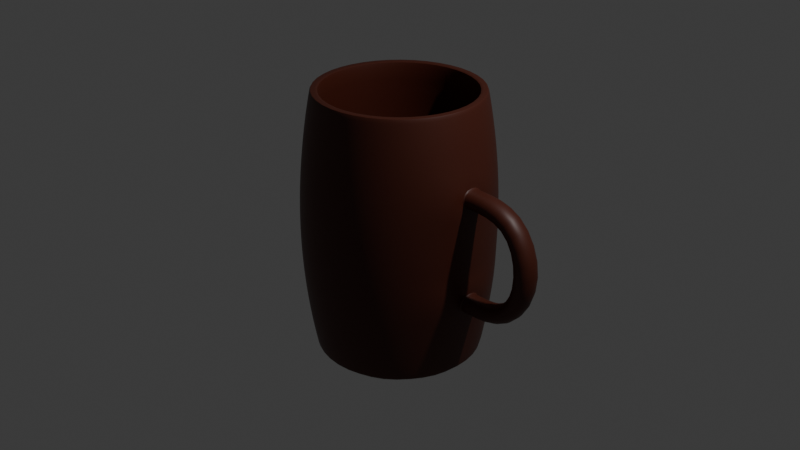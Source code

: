 # Source: caneca.blend  (saved by Blender 4.0.36; exported with 4.5.12 LTS)
import bpy
from mathutils import Matrix  # noqa: F401  (used for matrix-valued properties, if any)

bpy.ops.wm.read_factory_settings(use_empty=True)
scene = bpy.context.scene
scene.name = 'Scene'

# ---- collections
col_collection = bpy.data.collections.new('Collection'); scene.collection.children.link(col_collection)

# ---- materials (node trees are filled in below, after node groups)
mat_material_001 = bpy.data.materials.new('Material.001')
mat_material_001.use_transparent_shadow = False

# ---- node groups
ng_auto_smooth = bpy.data.node_groups.new('Auto Smooth', 'GeometryNodeTree')
_s = ng_auto_smooth.interface.new_socket(name='Geometry', in_out='OUTPUT', socket_type='NodeSocketGeometry')
_s = ng_auto_smooth.interface.new_socket(name='Geometry', in_out='INPUT', socket_type='NodeSocketGeometry')
_s = ng_auto_smooth.interface.new_socket(name='Angle', in_out='INPUT', socket_type='NodeSocketFloat')
_s.subtype = 'ANGLE'
_s.min_value = 0.0
_s.max_value = 3.142
ng_auto_smooth.is_modifier = True
_N = ng_auto_smooth.nodes; _L = ng_auto_smooth.links
n0 = _N.new('NodeGroupOutput'); n0.name = 'Group Output'; n0.location = (480, -100)
n1 = _N.new('NodeGroupInput'); n1.name = 'Group Input'; n1.location = (-420, -300)
n2 = _N.new('NodeGroupInput'); n2.name = 'Group Input.001'; n2.location = (-60, -100)
n3 = _N.new('GeometryNodeSetShadeSmooth'); n3.name = 'Set Shade Smooth'; n3.location = (120, -100)
n3.domain = 'EDGE'
n4 = _N.new('GeometryNodeSetShadeSmooth'); n4.name = 'Set Shade Smooth.001'; n4.location = (300, -100)
n5 = _N.new('GeometryNodeInputMeshEdgeAngle'); n5.name = 'Edge Angle'; n5.location = (-420, -220)
n6 = _N.new('GeometryNodeInputEdgeSmooth'); n6.name = 'Is Edge Smooth'; n6.location = (-60, -160)
n7 = _N.new('GeometryNodeInputShadeSmooth'); n7.name = 'Is Face Smooth'; n7.location = (-240, -340)
n8 = _N.new('FunctionNodeBooleanMath'); n8.name = 'Boolean Math'; n8.location = (-60, -220)
n9 = _N.new('FunctionNodeCompare'); n9.name = 'Compare'; n9.location = (-240, -180)
n9.operation = 'LESS_EQUAL'
_L.new(n5.outputs[0], n9.inputs[0])
_L.new(n4.outputs[0], n0.inputs[0])
_L.new(n1.outputs[1], n9.inputs[1])
_L.new(n9.outputs[0], n8.inputs[0])
_L.new(n7.outputs[0], n8.inputs[1])
_L.new(n2.outputs[0], n3.inputs[0])
_L.new(n6.outputs[0], n3.inputs[1])
_L.new(n3.outputs[0], n4.inputs[0])
_L.new(n8.outputs[0], n3.inputs[2])
n0.is_active_output = True

# ---- material node trees
mat_material_001.use_nodes = True; mat_material_001.node_tree.nodes.clear()
_N = mat_material_001.node_tree.nodes; _L = mat_material_001.node_tree.links
n0 = _N.new('ShaderNodeBsdfPrincipled'); n0.name = 'Principled BSDF'; n0.location = (10, 300)
n0.inputs[0].default_value = (0.06755, 0.01298, 0.005777, 1.0)
n0.inputs[3].default_value = 1.45
n1 = _N.new('ShaderNodeOutputMaterial'); n1.name = 'Material Output'; n1.location = (300, 300)
_L.new(n0.outputs[0], n1.inputs[0])
n1.is_active_output = True

# ---- world
world_world = bpy.data.worlds.new('World'); scene.world = world_world
world_world.use_nodes = True; world_world.node_tree.nodes.clear()
_N = world_world.node_tree.nodes; _L = world_world.node_tree.links
n0 = _N.new('ShaderNodeOutputWorld'); n0.name = 'World Output'; n0.location = (300, 300)
n1 = _N.new('ShaderNodeBackground'); n1.name = 'Background'; n1.location = (10, 300)
n1.inputs[0].default_value = (0.05088, 0.05088, 0.05088, 1.0)
_L.new(n1.outputs[0], n0.inputs[0])
n0.is_active_output = True
world_world.color = (0.05088, 0.05088, 0.05088)
world_world.use_sun_shadow = False
world_world.sun_shadow_jitter_overblur = 0.0

# ---- cameras
cam_camera = bpy.data.cameras.new('Camera')
cam_camera.clip_end = 100.0
cam_camera.ortho_scale = 7.314

# ---- lights
light_light = bpy.data.lights.new('Light', 'POINT')
light_light.transmission_factor = 0.0
light_light.use_soft_falloff = False
light_light.energy = 1000.0
light_light.shadow_soft_size = 0.1
light_light.shadow_maximum_resolution = 0.006
light_light.use_absolute_resolution = True

# ---- meshes
me_cylinder = bpy.data.meshes.new('Cylinder')
me_cylinder.from_pydata([(0.0, 1.0, -1.5), (0.0, 0.8629, 1.5), (0.5878, 0.809, -1.5), (0.5072, 0.6981, 1.5), (0.9511, 0.309, -1.5), (0.8207, 0.2666, 1.5), (0.9511, -0.309, -1.5), (0.8207, -0.2666, 1.5), (0.5878, -0.809, -1.5), (0.5072, -0.6981, 1.5), (0.0, -1.0, -1.5), (0.0, -0.8629, 1.5), (-0.5878, -0.809, -1.5), (-0.5072, -0.6981, 1.5), (-0.9511, -0.309, -1.5), (-0.8207, -0.2666, 1.5), (-0.9511, 0.309, -1.5), (-0.8207, 0.2666, 1.5), (-0.5878, 0.809, -1.5), (-0.5072, 0.6981, 1.5), (0.5878, 0.809, 1.5), (0.0, 1.0, 1.5), (0.9511, 0.309, 1.5), (0.9511, -0.309, 1.5), (0.5878, -0.809, 1.5), (0.0, -1.0, 1.5), (-0.5878, -0.809, 1.5), (-0.9511, -0.309, 1.5), (-0.9511, 0.309, 1.5), (-0.5878, 0.809, 1.5), (0.5072, 0.6981, -1.362), (-7.796e-08, 0.8629, -1.362), (0.8207, 0.2666, -1.362), (0.8207, -0.2666, -1.362), (0.5072, -0.6981, -1.362), (-7.796e-08, -0.8629, -1.362), (-0.5072, -0.6981, -1.362), (-0.8207, -0.2666, -1.362), (-0.8207, 0.2666, -1.362), (-0.5072, 0.6981, -1.362), (0.0, 1.0, -0.9), (0.0, 1.0, -0.3), (0.0, 1.0, 0.3), (0.0, 1.0, 0.9), (0.5878, 0.809, 0.9), (0.5878, 0.809, 0.3), (0.5878, 0.809, -0.3), (0.5878, 0.809, -0.9), (0.9511, 0.1187, 0.7097), (0.9511, 0.1187, 0.4903), (0.9511, 0.1187, -0.4903), (0.9511, 0.1187, -0.7097), (0.9511, -0.1187, 0.7097), (0.9511, -0.1187, 0.4903), (0.9511, -0.1187, -0.4903), (0.9511, -0.1187, -0.7097), (0.5878, -0.809, 0.9), (0.5878, -0.809, 0.3), (0.5878, -0.809, -0.3), (0.5878, -0.809, -0.9), (0.0, -1.0, 0.9), (0.0, -1.0, 0.3), (0.0, -1.0, -0.3), (0.0, -1.0, -0.9), (-0.5878, -0.809, 0.9), (-0.5878, -0.809, 0.3), (-0.5878, -0.809, -0.3), (-0.5878, -0.809, -0.9), (-0.9511, -0.309, 0.9), (-0.9511, -0.309, 0.3), (-0.9511, -0.309, -0.3), (-0.9511, -0.309, -0.9), (-0.9511, 0.309, 0.9), (-0.9511, 0.309, 0.3), (-0.9511, 0.309, -0.3), (-0.9511, 0.309, -0.9), (-0.5878, 0.809, 0.9), (-0.5878, 0.809, 0.3), (-0.5878, 0.809, -0.3), (-0.5878, 0.809, -0.9), (0.9511, 0.309, 0.9), (0.9511, 0.309, 0.3), (0.9511, 0.309, -0.3), (0.9511, 0.309, -0.9), (0.9511, -0.309, 0.9), (0.9511, -0.309, 0.3), (0.9511, -0.309, -0.3), (0.9511, -0.309, -0.9), (1.526, 0.1187, 0.7097), (1.396, 0.1187, 0.4903), (1.396, 0.1187, -0.4903), (1.526, 0.1187, -0.7097), (1.526, -0.1187, 0.7097), (1.396, -0.1187, 0.4903), (1.396, -0.1187, -0.4903), (1.526, -0.1187, -0.7097), (1.513, 0.1187, 2.492e-07), (1.513, -0.1187, 2.492e-07), (1.768, -0.1187, 1.979e-07), (1.768, 0.1187, 1.979e-07), (0.9511, 0.1187, 0.4903), (0.9511, -0.1187, 0.4903), (0.9511, -0.1187, 0.7097), (0.9511, 0.1187, 0.7097), (0.9511, 0.1187, -0.7097), (0.9511, -0.1187, -0.7097), (0.9511, -0.1187, -0.4903), (0.9511, 0.1187, -0.4903), (0.5878, 0.809, -1.5), (0.9511, 0.309, -1.5), (0.9511, -0.309, -1.5), (0.5878, -0.809, -1.5), (0.0, -1.0, -1.5), (-0.5878, -0.809, -1.5), (-0.9511, -0.309, -1.5), (-0.9511, 0.309, -1.5), (-0.5878, 0.809, -1.5), (0.0, 1.0, -1.5), (0.0, 1.0, 1.5), (0.5878, 0.809, 1.5), (0.9511, 0.309, 1.5), (0.9511, -0.309, 1.5), (0.5878, -0.809, 1.5), (0.0, -1.0, 1.5), (-0.5878, -0.809, 1.5), (-0.9511, -0.309, 1.5), (-0.9511, 0.309, 1.5), (-0.5878, 0.809, 1.5), (0.0, 0.9314, 1.5), (0.5475, 0.7536, 1.5), (0.8859, 0.2878, 1.5), (0.8859, -0.2878, 1.5), (0.5475, -0.7536, 1.5), (0.0, -0.9314, 1.5), (-0.5475, -0.7536, 1.5), (-0.8859, -0.2878, 1.5), (-0.8859, 0.2878, 1.5), (-0.5475, 0.7536, 1.5), (0.0, 1.0, -0.181), (0.5878, 0.809, -0.181), (0.9511, 0.309, -0.181), (0.9511, -0.309, -0.181), (0.5878, -0.809, -0.181), (0.0, -1.0, -0.181), (-0.5878, -0.809, -0.181), (-0.9511, -0.309, -0.181), (-0.9511, 0.309, -0.181), (-0.5878, 0.809, -0.181)], [], [(118, 21, 20, 119), (119, 20, 22, 120), (120, 22, 23, 121), (121, 23, 24, 122), (122, 24, 25, 123), (123, 25, 26, 124), (124, 26, 27, 125), (125, 27, 28, 126), (9, 7, 33, 34), (126, 28, 29, 127), (127, 29, 21, 118), (0, 2, 4, 6, 8, 10, 12, 14, 16, 18), (128, 129, 20, 21), (129, 130, 22, 20), (130, 131, 23, 22), (131, 132, 24, 23), (132, 133, 25, 24), (133, 134, 26, 25), (134, 135, 27, 26), (135, 136, 28, 27), (136, 137, 29, 28), (137, 128, 21, 29), (30, 31, 39, 38, 37, 36, 35, 34, 33, 32), (3, 1, 31, 30), (17, 15, 37, 38), (11, 9, 34, 35), (5, 3, 30, 32), (19, 17, 38, 39), (13, 11, 35, 36), (7, 5, 32, 33), (1, 19, 39, 31), (15, 13, 36, 37), (116, 79, 40, 117), (79, 78, 41, 40), (147, 77, 42, 138), (77, 76, 43, 42), (115, 75, 79, 116), (75, 74, 78, 79), (146, 73, 77, 147), (73, 72, 76, 77), (114, 71, 75, 115), (71, 70, 74, 75), (145, 69, 73, 146), (69, 68, 72, 73), (113, 67, 71, 114), (67, 66, 70, 71), (144, 65, 69, 145), (65, 64, 68, 69), (112, 63, 67, 113), (63, 62, 66, 67), (143, 61, 65, 144), (61, 60, 64, 65), (111, 59, 63, 112), (59, 58, 62, 63), (142, 57, 61, 143), (57, 56, 60, 61), (110, 87, 59, 111), (87, 86, 58, 59), (141, 85, 57, 142), (85, 84, 56, 57), (109, 83, 87, 110), (105, 104, 91, 95), (140, 81, 85, 141), (101, 100, 89, 93), (108, 47, 83, 109), (47, 46, 82, 83), (139, 45, 81, 140), (45, 44, 80, 81), (117, 40, 47, 108), (40, 41, 46, 47), (138, 42, 45, 139), (42, 43, 44, 45), (48, 49, 81, 80), (50, 51, 83, 82), (53, 52, 84, 85), (55, 54, 86, 87), (51, 55, 87, 83), (54, 50, 82, 86), (49, 53, 85, 81), (52, 48, 80, 84), (94, 95, 98, 97), (90, 94, 97, 96), (102, 101, 93, 92), (100, 103, 88, 89), (103, 102, 92, 88), (107, 106, 94, 90), (106, 105, 95, 94), (104, 107, 90, 91), (95, 91, 99, 98), (91, 90, 96, 99), (96, 97, 93, 89), (97, 98, 92, 93), (98, 99, 88, 92), (99, 96, 89, 88), (48, 52, 102, 103), (49, 48, 103, 100), (52, 53, 101, 102), (53, 49, 100, 101), (51, 50, 107, 104), (54, 55, 105, 106), (50, 54, 106, 107), (55, 51, 104, 105), (0, 117, 108, 2), (2, 108, 109, 4), (4, 109, 110, 6), (6, 110, 111, 8), (8, 111, 112, 10), (10, 112, 113, 12), (12, 113, 114, 14), (14, 114, 115, 16), (16, 115, 116, 18), (18, 116, 117, 0), (76, 127, 118, 43), (72, 126, 127, 76), (68, 125, 126, 72), (64, 124, 125, 68), (60, 123, 124, 64), (56, 122, 123, 60), (84, 121, 122, 56), (80, 120, 121, 84), (44, 119, 120, 80), (43, 118, 119, 44), (19, 1, 128, 137), (17, 19, 137, 136), (15, 17, 136, 135), (13, 15, 135, 134), (11, 13, 134, 133), (9, 11, 133, 132), (7, 9, 132, 131), (5, 7, 131, 130), (3, 5, 130, 129), (1, 3, 129, 128), (41, 138, 139, 46), (46, 139, 140, 82), (82, 140, 141, 86), (86, 141, 142, 58), (58, 142, 143, 62), (62, 143, 144, 66), (66, 144, 145, 70), (70, 145, 146, 74), (74, 146, 147, 78), (78, 147, 138, 41)])
me_cylinder.polygons.foreach_set('use_smooth', [True] * 142)
_uv = me_cylinder.uv_layers.new(name='UVMap')
_uv.uv.foreach_set('vector', [1.0, 1.0, 1.0, 1.0, 0.9, 1.0, 0.9, 1.0, 0.9, 1.0, 0.9, 1.0, 0.8, 1.0, 0.8, 1.0, 0.8, 1.0, 0.8, 1.0, 0.7, 1.0, 0.7, 1.0, 0.7, 1.0, 0.7, 1.0, 0.6, 1.0, 0.6, 1.0, 0.6, 1.0, 0.6, 1.0, 0.5, 1.0, 0.5, 1.0, 0.5, 1.0, 0.5, 1.0, 0.4, 1.0, 0.4, 1.0, 0.4, 1.0, 0.4, 1.0, 0.3, 1.0, 0.3, 1.0, 0.3, 1.0, 0.3, 1.0, 0.2, 1.0, 0.2, 1.0, 0.3717, 0.08246, 0.447, 0.186, 0.447, 0.186, 0.3717, 0.08246, 0.2, 1.0, 0.2, 1.0, 0.1, 1.0, 0.1, 1.0, 0.1, 1.0, 0.1, 1.0, -7.451e-08, 1.0, -7.451e-08, 1.0, 0.75, 0.49, 0.8911, 0.4442, 0.9783, 0.3242, 0.9783, 0.1758, 0.8911, 0.05584, 0.75, 0.01, 0.6089, 0.05584, 0.5217, 0.1758, 0.5217, 0.3242, 0.6089, 0.4442, 0.25, 0.4735, 0.3814, 0.4309, 0.3911, 0.4442, 0.25, 0.49, 0.3814, 0.4309, 0.4626, 0.3191, 0.4783, 0.3242, 0.3911, 0.4442, 0.4626, 0.3191, 0.4626, 0.1809, 0.4783, 0.1758, 0.4783, 0.3242, 0.4626, 0.1809, 0.3814, 0.06915, 0.3911, 0.05584, 0.4783, 0.1758, 0.3814, 0.06915, 0.25, 0.02645, 0.25, 0.01, 0.3911, 0.05584, 0.25, 0.02645, 0.1186, 0.06915, 0.1089, 0.05584, 0.25, 0.01, 0.1186, 0.06915, 0.0374, 0.1809, 0.02175, 0.1758, 0.1089, 0.05584, 0.0374, 0.1809, 0.0374, 0.3191, 0.02175, 0.3242, 0.02175, 0.1758, 0.0374, 0.3191, 0.1186, 0.4309, 0.1089, 0.4442, 0.02175, 0.3242, 0.1186, 0.4309, 0.25, 0.4735, 0.25, 0.49, 0.1089, 0.4442, 0.3717, 0.4175, 0.25, 0.4571, 0.1283, 0.4175, 0.05304, 0.314, 0.05304, 0.186, 0.1283, 0.08246, 0.25, 0.04291, 0.3717, 0.08246, 0.447, 0.186, 0.447, 0.314, 0.3717, 0.4175, 0.25, 0.4571, 0.25, 0.4571, 0.3717, 0.4175, 0.05304, 0.314, 0.05304, 0.186, 0.05304, 0.186, 0.05304, 0.314, 0.25, 0.04291, 0.3717, 0.08246, 0.3717, 0.08246, 0.25, 0.04291, 0.447, 0.314, 0.3717, 0.4175, 0.3717, 0.4175, 0.447, 0.314, 0.1283, 0.4175, 0.05304, 0.314, 0.05304, 0.314, 0.1283, 0.4175, 0.1283, 0.08246, 0.25, 0.04291, 0.25, 0.04291, 0.1283, 0.08246, 0.447, 0.186, 0.447, 0.314, 0.447, 0.314, 0.447, 0.186, 0.25, 0.4571, 0.1283, 0.4175, 0.1283, 0.4175, 0.25, 0.4571, 0.05304, 0.186, 0.1283, 0.08246, 0.1283, 0.08246, 0.05304, 0.186, 0.1, 0.5, 0.1, 0.6, -7.451e-08, 0.6, -7.451e-08, 0.5, 0.1, 0.6, 0.1, 0.7, -7.451e-08, 0.7, -7.451e-08, 0.6, 0.1, 0.7198, 0.1, 0.8, -7.451e-08, 0.8, -7.451e-08, 0.7198, 0.1, 0.8, 0.1, 0.9, -7.451e-08, 0.9, -7.451e-08, 0.8, 0.2, 0.5, 0.2, 0.6, 0.1, 0.6, 0.1, 0.5, 0.2, 0.6, 0.2, 0.7, 0.1, 0.7, 0.1, 0.6, 0.2, 0.7198, 0.2, 0.8, 0.1, 0.8, 0.1, 0.7198, 0.2, 0.8, 0.2, 0.9, 0.1, 0.9, 0.1, 0.8, 0.3, 0.5, 0.3, 0.6, 0.2, 0.6, 0.2, 0.5, 0.3, 0.6, 0.3, 0.7, 0.2, 0.7, 0.2, 0.6, 0.3, 0.7198, 0.3, 0.8, 0.2, 0.8, 0.2, 0.7198, 0.3, 0.8, 0.3, 0.9, 0.2, 0.9, 0.2, 0.8, 0.4, 0.5, 0.4, 0.6, 0.3, 0.6, 0.3, 0.5, 0.4, 0.6, 0.4, 0.7, 0.3, 0.7, 0.3, 0.6, 0.4, 0.7198, 0.4, 0.8, 0.3, 0.8, 0.3, 0.7198, 0.4, 0.8, 0.4, 0.9, 0.3, 0.9, 0.3, 0.8, 0.5, 0.5, 0.5, 0.6, 0.4, 0.6, 0.4, 0.5, 0.5, 0.6, 0.5, 0.7, 0.4, 0.7, 0.4, 0.6, 0.5, 0.7198, 0.5, 0.8, 0.4, 0.8, 0.4, 0.7198, 0.5, 0.8, 0.5, 0.9, 0.4, 0.9, 0.4, 0.8, 0.6, 0.5, 0.6, 0.6, 0.5, 0.6, 0.5, 0.5, 0.6, 0.6, 0.6, 0.7, 0.5, 0.7, 0.5, 0.6, 0.6, 0.7198, 0.6, 0.8, 0.5, 0.8, 0.5, 0.7198, 0.6, 0.8, 0.6, 0.9, 0.5, 0.9, 0.5, 0.8, 0.7, 0.5, 0.7, 0.6, 0.6, 0.6, 0.6, 0.5, 0.7, 0.6, 0.7, 0.7, 0.6, 0.7, 0.6, 0.6, 0.7, 0.7198, 0.7, 0.8, 0.6, 0.8, 0.6, 0.7198, 0.7, 0.8, 0.7, 0.9, 0.6, 0.9, 0.6, 0.8, 0.8, 0.5, 0.8, 0.6, 0.7, 0.6, 0.7, 0.5, 0.7308, 0.6317, 0.7692, 0.6317, 0.7692, 0.6317, 0.7308, 0.6317, 0.8, 0.7198, 0.8, 0.8, 0.7, 0.8, 0.7, 0.7198, 0.7308, 0.8317, 0.7692, 0.8317, 0.7692, 0.8317, 0.7308, 0.8317, 0.9, 0.5, 0.9, 0.6, 0.8, 0.6, 0.8, 0.5, 0.9, 0.6, 0.9, 0.7, 0.8, 0.7, 0.8, 0.6, 0.9, 0.7198, 0.9, 0.8, 0.8, 0.8, 0.8, 0.7198, 0.9, 0.8, 0.9, 0.9, 0.8, 0.9, 0.8, 0.8, 1.0, 0.5, 1.0, 0.6, 0.9, 0.6, 0.9, 0.5, 1.0, 0.6, 1.0, 0.7, 0.9, 0.7, 0.9, 0.6, 1.0, 0.7198, 1.0, 0.8, 0.9, 0.8, 0.9, 0.7198, 1.0, 0.8, 1.0, 0.9, 0.9, 0.9, 0.9, 0.8, 0.7692, 0.8683, 0.7692, 0.8317, 0.8, 0.8, 0.8, 0.9, 0.7692, 0.6683, 0.7692, 0.6317, 0.8, 0.6, 0.8, 0.7, 0.7308, 0.8317, 0.7308, 0.8683, 0.7, 0.9, 0.7, 0.8, 0.7308, 0.6317, 0.7308, 0.6683, 0.7, 0.7, 0.7, 0.6, 0.7692, 0.6317, 0.7308, 0.6317, 0.7, 0.6, 0.8, 0.6, 0.7308, 0.6683, 0.7692, 0.6683, 0.8, 0.7, 0.7, 0.7, 0.7692, 0.8317, 0.7308, 0.8317, 0.7, 0.8, 0.8, 0.8, 0.7308, 0.8683, 0.7692, 0.8683, 0.8, 0.9, 0.7, 0.9, 0.7308, 0.6683, 0.7308, 0.6317, 0.7308, 0.75, 0.7308, 0.75, 0.7692, 0.6683, 0.7308, 0.6683, 0.7308, 0.75, 0.7692, 0.75, 0.7308, 0.8683, 0.7308, 0.8317, 0.7308, 0.8317, 0.7308, 0.8683, 0.7692, 0.8317, 0.7692, 0.8683, 0.7692, 0.8683, 0.7692, 0.8317, 0.7692, 0.8683, 0.7308, 0.8683, 0.7308, 0.8683, 0.7692, 0.8683, 0.7692, 0.6683, 0.7308, 0.6683, 0.7308, 0.6683, 0.7692, 0.6683, 0.7308, 0.6683, 0.7308, 0.6317, 0.7308, 0.6317, 0.7308, 0.6683, 0.7692, 0.6317, 0.7692, 0.6683, 0.7692, 0.6683, 0.7692, 0.6317, 0.7308, 0.6317, 0.7692, 0.6317, 0.7692, 0.75, 0.7308, 0.75, 0.7692, 0.6317, 0.7692, 0.6683, 0.7692, 0.75, 0.7692, 0.75, 0.7692, 0.75, 0.7308, 0.75, 0.7308, 0.8317, 0.7692, 0.8317, 0.7308, 0.75, 0.7308, 0.75, 0.7308, 0.8683, 0.7308, 0.8317, 0.7308, 0.75, 0.7692, 0.75, 0.7692, 0.8683, 0.7308, 0.8683, 0.7692, 0.75, 0.7692, 0.75, 0.7692, 0.8317, 0.7692, 0.8683, 0.7692, 0.8683, 0.7308, 0.8683, 0.7308, 0.8683, 0.7692, 0.8683, 0.7692, 0.8317, 0.7692, 0.8683, 0.7692, 0.8683, 0.7692, 0.8317, 0.7308, 0.8683, 0.7308, 0.8317, 0.7308, 0.8317, 0.7308, 0.8683, 0.7308, 0.8317, 0.7692, 0.8317, 0.7692, 0.8317, 0.7308, 0.8317, 0.7692, 0.6317, 0.7692, 0.6683, 0.7692, 0.6683, 0.7692, 0.6317, 0.7308, 0.6683, 0.7308, 0.6317, 0.7308, 0.6317, 0.7308, 0.6683, 0.7692, 0.6683, 0.7308, 0.6683, 0.7308, 0.6683, 0.7692, 0.6683, 0.7308, 0.6317, 0.7692, 0.6317, 0.7692, 0.6317, 0.7308, 0.6317, 1.0, 0.5, 1.0, 0.5, 0.9, 0.5, 0.9, 0.5, 0.9, 0.5, 0.9, 0.5, 0.8, 0.5, 0.8, 0.5, 0.8, 0.5, 0.8, 0.5, 0.7, 0.5, 0.7, 0.5, 0.7, 0.5, 0.7, 0.5, 0.6, 0.5, 0.6, 0.5, 0.6, 0.5, 0.6, 0.5, 0.5, 0.5, 0.5, 0.5, 0.5, 0.5, 0.5, 0.5, 0.4, 0.5, 0.4, 0.5, 0.4, 0.5, 0.4, 0.5, 0.3, 0.5, 0.3, 0.5, 0.3, 0.5, 0.3, 0.5, 0.2, 0.5, 0.2, 0.5, 0.2, 0.5, 0.2, 0.5, 0.1, 0.5, 0.1, 0.5, 0.1, 0.5, 0.1, 0.5, -7.451e-08, 0.5, -7.451e-08, 0.5, 0.1, 0.9, 0.1, 1.0, -7.451e-08, 1.0, -7.451e-08, 0.9, 0.2, 0.9, 0.2, 1.0, 0.1, 1.0, 0.1, 0.9, 0.3, 0.9, 0.3, 1.0, 0.2, 1.0, 0.2, 0.9, 0.4, 0.9, 0.4, 1.0, 0.3, 1.0, 0.3, 0.9, 0.5, 0.9, 0.5, 1.0, 0.4, 1.0, 0.4, 0.9, 0.6, 0.9, 0.6, 1.0, 0.5, 1.0, 0.5, 0.9, 0.7, 0.9, 0.7, 1.0, 0.6, 1.0, 0.6, 0.9, 0.8, 0.9, 0.8, 1.0, 0.7, 1.0, 0.7, 0.9, 0.9, 0.9, 0.9, 1.0, 0.8, 1.0, 0.8, 0.9, 1.0, 0.9, 1.0, 1.0, 0.9, 1.0, 0.9, 0.9, 0.1283, 0.4175, 0.25, 0.4571, 0.25, 0.4735, 0.1186, 0.4309, 0.05304, 0.314, 0.1283, 0.4175, 0.1186, 0.4309, 0.0374, 0.3191, 0.05304, 0.186, 0.05304, 0.314, 0.0374, 0.3191, 0.0374, 0.1809, 0.1283, 0.08246, 0.05304, 0.186, 0.0374, 0.1809, 0.1186, 0.06915, 0.25, 0.04291, 0.1283, 0.08246, 0.1186, 0.06915, 0.25, 0.02645, 0.3717, 0.08246, 0.25, 0.04291, 0.25, 0.02645, 0.3814, 0.06915, 0.447, 0.186, 0.3717, 0.08246, 0.3814, 0.06915, 0.4626, 0.1809, 0.447, 0.314, 0.447, 0.186, 0.4626, 0.1809, 0.4626, 0.3191, 0.3717, 0.4175, 0.447, 0.314, 0.4626, 0.3191, 0.3814, 0.4309, 0.25, 0.4571, 0.3717, 0.4175, 0.3814, 0.4309, 0.25, 0.4735, 1.0, 0.7, 1.0, 0.7198, 0.9, 0.7198, 0.9, 0.7, 0.9, 0.7, 0.9, 0.7198, 0.8, 0.7198, 0.8, 0.7, 0.8, 0.7, 0.8, 0.7198, 0.7, 0.7198, 0.7, 0.7, 0.7, 0.7, 0.7, 0.7198, 0.6, 0.7198, 0.6, 0.7, 0.6, 0.7, 0.6, 0.7198, 0.5, 0.7198, 0.5, 0.7, 0.5, 0.7, 0.5, 0.7198, 0.4, 0.7198, 0.4, 0.7, 0.4, 0.7, 0.4, 0.7198, 0.3, 0.7198, 0.3, 0.7, 0.3, 0.7, 0.3, 0.7198, 0.2, 0.7198, 0.2, 0.7, 0.2, 0.7, 0.2, 0.7198, 0.1, 0.7198, 0.1, 0.7, 0.1, 0.7, 0.1, 0.7198, -7.451e-08, 0.7198, -7.451e-08, 0.7])
me_cylinder.materials.append(mat_material_001)
me_cylinder.update()

# ---- objects
ob_light = bpy.data.objects.new('Light', light_light)
ob_camera = bpy.data.objects.new('Camera', cam_camera)
ob_cylinder = bpy.data.objects.new('Cylinder', me_cylinder)

# ---- transforms, parenting, visibility, modifiers, constraints
ob_light.location = (4.076, 1.005, 5.904)
ob_light.rotation_euler = (0.6503, 0.05522, 1.866)
ob_light.lock_rotations_4d = False
ob_light.empty_display_type = 'ARROWS'
ob_light.color = (0.0, 0.0, 0.0, 0.0)
ob_light.lineart.crease_threshold = 0.0
ob_camera.location = (7.359, -6.926, 4.958)
ob_camera.rotation_euler = (1.109, 0.0, 0.8149)
ob_camera.lock_rotations_4d = False
ob_camera.empty_display_type = 'ARROWS'
ob_camera.color = (0.0, 0.0, 0.0, 0.0)
ob_camera.display_type = 'WIRE'
ob_camera.lineart.crease_threshold = 0.0
ob_cylinder.location = (-0.0, 0.0, 0.0)
_m = ob_cylinder.modifiers.new('Subdivision', 'SUBSURF')
_m = ob_cylinder.modifiers.new('SimpleDeform', 'SIMPLE_DEFORM')
_m.deform_method = 'STRETCH'
_m.deform_axis = 'Z'
_m.factor = -0.2
_m.angle = -0.2
_m = ob_cylinder.modifiers.new('Auto Smooth', 'NODES')
_m.node_group = ng_auto_smooth
_gi = [s.identifier for s in ng_auto_smooth.interface.items_tree if s.item_type == 'SOCKET' and s.in_out == 'INPUT']
_m[_gi[1]] = 0.5236  # Angle

# ---- collection membership
col_collection.objects.link(ob_light)
col_collection.objects.link(ob_camera)
col_collection.objects.link(ob_cylinder)

# ---- scene / render settings (as saved in the file)
scene.camera = ob_camera
scene.frame_start = 1; scene.frame_end = 250; scene.frame_set(0)
scene.render.engine = 'BLENDER_EEVEE_NEXT'
scene.cycles.sampling_pattern = 'TABULATED_SOBOL'
bpy.context.view_layer.update()
